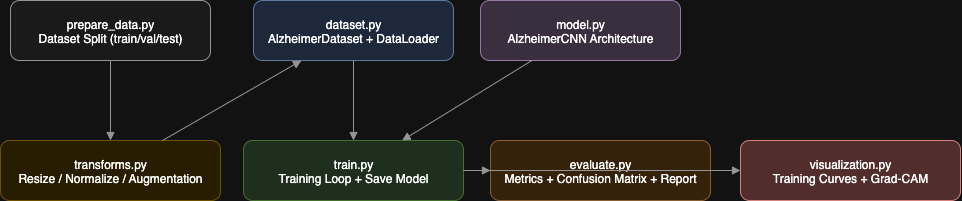

The diagram above was exported from draw.io. Its source (the exported page's mxGraphModel, read from the mxfile embedded in the PNG):
<mxGraphModel dx="1783" dy="1138" grid="1" gridSize="10" guides="1" tooltips="1" connect="1" arrows="1" fold="1" page="1" pageScale="1" pageWidth="827" pageHeight="1169" math="0" shadow="0">
  <root>
    <mxCell id="0" />
    <mxCell id="1" parent="0" />
    <mxCell id="hM0tsLj-62ZXQk740vf2-51" value="prepare_data.py&#10;Dataset Split (train/val/test)" style="shape=rectangle;rounded=1;fillColor=#f5f5f5;strokeColor=#666666;fontSize=12;" vertex="1" parent="1">
      <mxGeometry x="480" y="680" width="200" height="60" as="geometry" />
    </mxCell>
    <mxCell id="hM0tsLj-62ZXQk740vf2-52" value="transforms.py&#10;Resize / Normalize / Augmentation" style="shape=rectangle;rounded=1;fillColor=#fff2cc;strokeColor=#d6b656;fontSize=12;" vertex="1" parent="1">
      <mxGeometry x="470" y="820" width="220" height="60" as="geometry" />
    </mxCell>
    <mxCell id="hM0tsLj-62ZXQk740vf2-53" value="dataset.py&#10;AlzheimerDataset + DataLoader" style="shape=rectangle;rounded=1;fillColor=#dae8fc;strokeColor=#6c8ebf;fontSize=12;" vertex="1" parent="1">
      <mxGeometry x="723" y="680" width="200" height="60" as="geometry" />
    </mxCell>
    <mxCell id="hM0tsLj-62ZXQk740vf2-54" value="model.py&#10;AlzheimerCNN Architecture" style="shape=rectangle;rounded=1;fillColor=#e1d5e7;strokeColor=#9673a6;fontSize=12;" vertex="1" parent="1">
      <mxGeometry x="950" y="680" width="200" height="60" as="geometry" />
    </mxCell>
    <mxCell id="hM0tsLj-62ZXQk740vf2-55" value="train.py&#10;Training Loop + Save Model" style="shape=rectangle;rounded=1;fillColor=#d5e8d4;strokeColor=#82b366;fontSize=12;" vertex="1" parent="1">
      <mxGeometry x="713" y="820" width="220" height="60" as="geometry" />
    </mxCell>
    <mxCell id="hM0tsLj-62ZXQk740vf2-56" value="evaluate.py&#10;Metrics + Confusion Matrix + Report" style="shape=rectangle;rounded=1;fillColor=#ffe6cc;strokeColor=#cc9966;fontSize=12;" vertex="1" parent="1">
      <mxGeometry x="960" y="820" width="220" height="60" as="geometry" />
    </mxCell>
    <mxCell id="hM0tsLj-62ZXQk740vf2-57" value="visualization.py&#10;Training Curves + Grad-CAM" style="shape=rectangle;rounded=1;fillColor=#f8cecc;strokeColor=#b85450;fontSize=12;" vertex="1" parent="1">
      <mxGeometry x="1210" y="820" width="220" height="60" as="geometry" />
    </mxCell>
    <mxCell id="hM0tsLj-62ZXQk740vf2-58" style="endArrow=block;html=1;strokeColor=#666666;" edge="1" parent="1" source="hM0tsLj-62ZXQk740vf2-51" target="hM0tsLj-62ZXQk740vf2-52">
      <mxGeometry relative="1" as="geometry" />
    </mxCell>
    <mxCell id="hM0tsLj-62ZXQk740vf2-59" style="endArrow=block;html=1;strokeColor=#666666;" edge="1" parent="1" source="hM0tsLj-62ZXQk740vf2-52" target="hM0tsLj-62ZXQk740vf2-53">
      <mxGeometry relative="1" as="geometry" />
    </mxCell>
    <mxCell id="hM0tsLj-62ZXQk740vf2-60" style="endArrow=block;html=1;strokeColor=#666666;" edge="1" parent="1" source="hM0tsLj-62ZXQk740vf2-53" target="hM0tsLj-62ZXQk740vf2-55">
      <mxGeometry relative="1" as="geometry" />
    </mxCell>
    <mxCell id="hM0tsLj-62ZXQk740vf2-61" style="endArrow=block;html=1;strokeColor=#666666;" edge="1" parent="1" source="hM0tsLj-62ZXQk740vf2-54" target="hM0tsLj-62ZXQk740vf2-55">
      <mxGeometry relative="1" as="geometry" />
    </mxCell>
    <mxCell id="hM0tsLj-62ZXQk740vf2-62" style="endArrow=block;html=1;strokeColor=#666666;" edge="1" parent="1" source="hM0tsLj-62ZXQk740vf2-55" target="hM0tsLj-62ZXQk740vf2-56">
      <mxGeometry relative="1" as="geometry" />
    </mxCell>
    <mxCell id="hM0tsLj-62ZXQk740vf2-63" style="endArrow=block;html=1;strokeColor=#666666;" edge="1" parent="1" source="hM0tsLj-62ZXQk740vf2-55" target="hM0tsLj-62ZXQk740vf2-57">
      <mxGeometry relative="1" as="geometry" />
    </mxCell>
  </root>
</mxGraphModel>